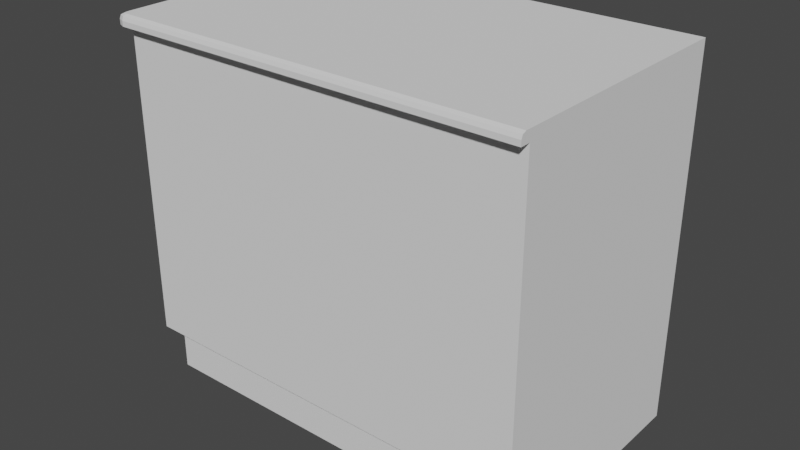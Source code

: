 # Source: cabinets.blend  (saved by Blender 2.82.7; exported with 4.5.12 LTS)
import bpy
from mathutils import Matrix  # noqa: F401  (used for matrix-valued properties, if any)

bpy.ops.wm.read_factory_settings(use_empty=True)
scene = bpy.context.scene
scene.name = 'Scene'

# ---- collections
col_collection = bpy.data.collections.new('Collection'); scene.collection.children.link(col_collection)

# ---- world
world_world = bpy.data.worlds.new('World'); scene.world = world_world
world_world.use_nodes = True; world_world.node_tree.nodes.clear()
_N = world_world.node_tree.nodes; _L = world_world.node_tree.links
n0 = _N.new('ShaderNodeOutputWorld'); n0.name = 'World Output'; n0.location = (300, 300)
n1 = _N.new('ShaderNodeBackground'); n1.name = 'Background'; n1.location = (10, 300)
n1.inputs[0].default_value = (0.05088, 0.05088, 0.05088, 1.0)
_L.new(n1.outputs[0], n0.inputs[0])
n0.is_active_output = True
world_world.color = (0.05088, 0.05088, 0.05088)
world_world.use_sun_shadow = False
world_world.sun_shadow_jitter_overblur = 0.0

# ---- meshes
me_craftsmanwallnocrown = bpy.data.meshes.new('craftsmanWallNoCrown')
me_craftsmanwallnocrown.from_pydata([(0.5, 0.39, 0.1367), (0.5, 0.44, 0.1367), (-0.5, 0.39, 0.1367), (-0.5, 0.44, 0.1367), (0.5, 0.44, 0.0), (-0.5, 0.44, 0.0), (0.5, 0.39, 0.91), (-0.5, 0.39, 0.91), (0.5, 0.39, 0.885), (-0.5, 0.39, 0.885), (0.5, 0.368, 0.9062), (-0.5, 0.368, 0.9062), (0.5, 0.365, 0.885), (-0.5, 0.365, 0.885), (0.5, 0.365, 0.8975), (-0.5, 0.365, 0.8975), (0.5, 0.3775, 0.91), (-0.5, 0.3775, 0.91), (-0.5, 1.0, 0.91), (0.5, 1.0, 0.91), (-0.5, 1.0, 0.0), (0.5, 1.0, 0.0), (0.5, 1.0, 0.885), (-0.5, 1.0, 0.885)], [], [(2, 3, 1), (3, 5, 4), (6, 7, 17, 16), (0, 8, 9), (14, 10, 11, 15), (12, 14, 15, 13), (16, 17, 11, 10), (6, 19, 18), (22, 21, 20), (9, 8, 12, 13), (5, 20, 21), (14, 12, 8), (10, 14, 8), (10, 8, 16), (16, 8, 6), (8, 0, 1), (19, 6, 8), (22, 8, 1), (20, 3, 23), (1, 4, 21), (5, 3, 20), (9, 7, 18), (3, 9, 23), (9, 3, 2), (19, 22, 23), (7, 9, 17), (17, 9, 11), (15, 11, 9), (13, 15, 9), (21, 22, 1), (23, 22, 20), (18, 19, 23), (23, 9, 18), (22, 19, 8), (7, 6, 18), (2, 0, 9), (1, 3, 4), (0, 2, 1), (4, 5, 21)])
_k = set([(0, 8), (1, 3), (1, 4), (2, 9), (3, 5), (4, 5), (4, 21), (5, 20), (6, 16), (6, 19), (7, 17), (7, 18), (8, 9), (8, 12), (9, 13), (10, 14), (10, 16), (11, 15), (11, 17), (12, 13), (12, 14), (13, 15), (18, 19), (18, 23), (19, 22), (20, 21), (20, 23), (21, 22)])
me_craftsmanwallnocrown.attributes.new('sharp_edge', 'BOOLEAN', 'EDGE').data.foreach_set('value', [ (min(e.vertices), max(e.vertices)) in _k for e in me_craftsmanwallnocrown.edges])
_uv = me_craftsmanwallnocrown.uv_layers.new(name='UVMap')
_uv.uv.foreach_set('vector', [0.7303, 0.9899, 0.711, 0.9899, 0.711, 0.6023, 0.2616, 0.0747, 0.2616, 0.0217, 0.6492, 0.0217, 0.2564, 0.7897, 0.2564, 0.4089, 0.263, 0.4089, 0.263, 0.7897, 0.2616, 0.3841, 0.2616, 0.09408, 0.6492, 0.09408, 0.2763, 0.7897, 0.2697, 0.7897, 0.2697, 0.4088, 0.2763, 0.4089, 0.283, 0.7898, 0.2763, 0.7897, 0.2763, 0.4089, 0.283, 0.4089, 0.263, 0.7897, 0.263, 0.4089, 0.2697, 0.4088, 0.2697, 0.7897, 0.2564, 0.7897, 0.02409, 0.7897, 0.02409, 0.4089, 0.3026, 0.7443, 0.3026, 0.4013, 0.6902, 0.4013, 0.7526, 0.6023, 0.7526, 0.9899, 0.7429, 0.9899, 0.7429, 0.6023, 0.7652, 0.6018, 0.9823, 0.6018, 0.9823, 0.9893, 0.2659, 0.7945, 0.2659, 0.7993, 0.2564, 0.7993, 0.2648, 0.7912, 0.2659, 0.7945, 0.2564, 0.7993, 0.2648, 0.7912, 0.2564, 0.7993, 0.2612, 0.7897, 0.2612, 0.7897, 0.2564, 0.7993, 0.2564, 0.7897, 0.6624, 0.3841, 0.6624, 0.09408, 0.6818, 0.09408, 0.02409, 0.7897, 0.2564, 0.7897, 0.2564, 0.7993, 0.8988, 0.3841, 0.6624, 0.3841, 0.6818, 0.09408, 0.01252, 0.04108, 0.2295, 0.09408, 0.01252, 0.3841, 0.6818, 0.09408, 0.6818, 0.04108, 0.8988, 0.04108, 0.2295, 0.04108, 0.2295, 0.09408, 0.01252, 0.04108, 0.2564, 0.3994, 0.2564, 0.4089, 0.02409, 0.4089, 0.2295, 0.09408, 0.2489, 0.3841, 0.01252, 0.3841, 0.2489, 0.3841, 0.2295, 0.09408, 0.2489, 0.09408, 0.02409, 0.7897, 0.01457, 0.7897, 0.01457, 0.4089, 0.2564, 0.4089, 0.2564, 0.3994, 0.2612, 0.4089, 0.2612, 0.4089, 0.2564, 0.3994, 0.2648, 0.4075, 0.2659, 0.4041, 0.2648, 0.4075, 0.2564, 0.3994, 0.2659, 0.3994, 0.2659, 0.4041, 0.2564, 0.3994, 0.8988, 0.04108, 0.8988, 0.3841, 0.6818, 0.09408, 0.6902, 0.7443, 0.3026, 0.7443, 0.6902, 0.4013, 0.02409, 0.4089, 0.02409, 0.7897, 0.01457, 0.4089, 0.02409, 0.3994, 0.2564, 0.3994, 0.02409, 0.4089, 0.02409, 0.7993, 0.02409, 0.7897, 0.2564, 0.7993, 0.2564, 0.4089, 0.2564, 0.7897, 0.02409, 0.4089, 0.6492, 0.3841, 0.2616, 0.3841, 0.6492, 0.09408, 0.6492, 0.0747, 0.2616, 0.0747, 0.6492, 0.0217, 0.7303, 0.6023, 0.7303, 0.9899, 0.711, 0.6023, 0.7652, 0.9893, 0.7652, 0.6018, 0.9823, 0.9893])
me_craftsmanwallnocrown.use_remesh_preserve_volume = False
me_craftsmanwallnocrown.use_remesh_preserve_attributes = False
me_craftsmanwallnocrown.use_mirror_vertex_groups = False
me_craftsmanwallnocrown.update()
me_craftsmanwallnocrown_001 = bpy.data.meshes.new('craftsmanWallNoCrown.001')
me_craftsmanwallnocrown_001.from_pydata([(-0.5, 0.39, 0.91), (-0.5, 1.0, 0.91), (-0.5, 0.39, 0.885), (-0.5, 1.0, 0.885), (-0.522, 0.39, 0.9062), (-0.522, 1.0, 0.9062), (-0.525, 0.39, 0.885), (-0.525, 1.0, 0.885), (-0.525, 0.39, 0.8975), (-0.525, 1.0, 0.8975), (-0.5125, 0.39, 0.91), (-0.5125, 1.0, 0.91), (-0.5156, 0.3744, 0.9062), (-0.5177, 0.3723, 0.885), (-0.5177, 0.3723, 0.8975), (-0.5088, 0.3812, 0.91), (-0.5, 0.368, 0.9062), (-0.5, 0.365, 0.885), (-0.5, 0.365, 0.8975), (-0.5, 0.3775, 0.91)], [], [(0, 1, 11, 10), (8, 4, 5, 9), (6, 8, 9, 7), (10, 11, 5, 4), (10, 4, 12, 15), (0, 10, 15), (6, 2, 13), (8, 6, 13, 14), (1, 3, 11), (11, 3, 5), (9, 5, 3), (7, 9, 3), (3, 2, 6, 7), (13, 2, 17), (12, 14, 18, 16), (0, 15, 19), (4, 8, 14, 12), (15, 12, 16, 19), (14, 13, 17, 18)])
_k = set([(1, 11), (2, 3), (3, 7), (5, 9), (5, 11), (6, 7), (6, 13), (7, 9), (13, 17)])
me_craftsmanwallnocrown_001.attributes.new('sharp_edge', 'BOOLEAN', 'EDGE').data.foreach_set('value', [ (min(e.vertices), max(e.vertices)) in _k for e in me_craftsmanwallnocrown_001.edges])
_uv = me_craftsmanwallnocrown_001.uv_layers.new(name='UVMap')
_uv.uv.foreach_set('vector', [0.2564, 0.6412, 0.2564, 0.4089, 0.263, 0.4089, 0.263, 0.6412, 0.2763, 0.6412, 0.2697, 0.6411, 0.2697, 0.4088, 0.2763, 0.4089, 0.283, 0.6412, 0.2763, 0.6412, 0.2763, 0.4089, 0.283, 0.4089, 0.263, 0.6412, 0.263, 0.4089, 0.2697, 0.4088, 0.2697, 0.6411, 0.263, 0.6412, 0.2697, 0.6411, 0.2697, 0.6497, 0.263, 0.6455, 0.2564, 0.6412, 0.263, 0.6412, 0.263, 0.6455, 0.7429, 0.8303, 0.7526, 0.8345, 0.7429, 0.8387, 0.2763, 0.6412, 0.283, 0.6412, 0.283, 0.658, 0.2763, 0.6538, 0.2564, 0.4089, 0.2564, 0.3994, 0.2612, 0.4089, 0.2612, 0.4089, 0.2564, 0.3994, 0.2648, 0.4075, 0.2659, 0.4041, 0.2648, 0.4075, 0.2564, 0.3994, 0.2659, 0.3994, 0.2659, 0.4041, 0.2564, 0.3994, 0.7526, 0.6023, 0.7526, 0.8387, 0.7429, 0.8387, 0.7429, 0.6023, 0.7429, 0.8303, 0.7526, 0.8345, 0.7429, 0.8387, 0.2697, 0.6497, 0.2763, 0.6538, 0.2763, 0.6412, 0.2697, 0.6411, 0.2564, 0.6412, 0.263, 0.6455, 0.263, 0.6412, 0.2697, 0.6411, 0.2763, 0.6412, 0.2763, 0.6538, 0.2697, 0.6497, 0.263, 0.6455, 0.2697, 0.6497, 0.2697, 0.6411, 0.263, 0.6412, 0.2763, 0.6538, 0.283, 0.658, 0.283, 0.6412, 0.2763, 0.6412])
me_craftsmanwallnocrown_001.use_remesh_preserve_volume = False
me_craftsmanwallnocrown_001.use_remesh_preserve_attributes = False
me_craftsmanwallnocrown_001.use_mirror_vertex_groups = False
me_craftsmanwallnocrown_001.update()

# ---- objects
ob_basecabinet = bpy.data.objects.new('baseCabinet', me_craftsmanwallnocrown)
ob_basecabinet_001 = bpy.data.objects.new('baseCabinet.001', me_craftsmanwallnocrown_001)

# ---- transforms, parenting, visibility, modifiers, constraints
ob_basecabinet.location = (0.0, 0.0, 0.0)
ob_basecabinet.scale = (1.0, 1.0, 1.0)
ob_basecabinet.lock_rotations_4d = False
ob_basecabinet.empty_display_type = 'ARROWS'
ob_basecabinet.lineart.crease_threshold = 0.0
ob_basecabinet_001.location = (0.0, 0.0, 0.0)
ob_basecabinet_001.scale = (1.0, 1.0, 1.0)
ob_basecabinet_001.lock_rotations_4d = False
ob_basecabinet_001.empty_display_type = 'ARROWS'
ob_basecabinet_001.lineart.crease_threshold = 0.0

# ---- collection membership
col_collection.objects.link(ob_basecabinet)
col_collection.objects.link(ob_basecabinet_001)

# ---- scene / render settings (as saved in the file)
scene.frame_start = 1; scene.frame_end = 250; scene.frame_set(1)
scene.render.engine = 'BLENDER_EEVEE_NEXT'
scene.cycles.use_denoising = False
scene.cycles.samples = 128
scene.cycles.sampling_pattern = 'TABULATED_SOBOL'
scene.cycles.use_adaptive_sampling = False
scene.cycles.use_light_tree = False
scene.view_settings.view_transform = 'Filmic'
bpy.context.view_layer.update()

# ---- added for rendering (the .blend has no active camera and no usable light): camera, sun
cam_auto = bpy.data.cameras.new('AutoCamera')
cam_auto.lens = 50.0
cam_auto.sensor_width = 36.0
cam_auto.clip_end = 1000.0
ob_auto_camera = bpy.data.objects.new('AutoCamera', cam_auto)
scene.collection.objects.link(ob_auto_camera)
ob_auto_camera.location = (1.38515, -0.994687, 1.57312)
ob_auto_camera.rotation_euler = (1.09748, -7.21219e-08, 0.694738)
scene.camera = ob_auto_camera
light_auto_sun = bpy.data.lights.new('AutoSun', 'SUN')
light_auto_sun.energy = 3.0
light_auto_sun.angle = 0.0523599
ob_auto_sun = bpy.data.objects.new('AutoSun', light_auto_sun)
scene.collection.objects.link(ob_auto_sun)
ob_auto_sun.rotation_euler = (0.872665, 0.174533, 0.523599)
bpy.context.view_layer.update()

